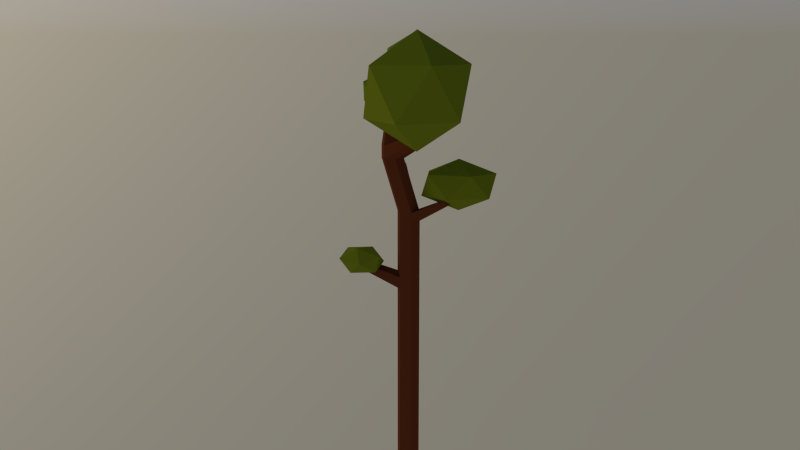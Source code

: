# Source: bush.blend  (saved by Blender 2.75.0; exported with 4.5.12 LTS)
import bpy
from mathutils import Matrix  # noqa: F401  (used for matrix-valued properties, if any)

bpy.ops.wm.read_factory_settings(use_empty=True)
scene = bpy.context.scene
scene.name = 'Scene'

# ---- collections
col_collection_1 = bpy.data.collections.new('Collection 1'); scene.collection.children.link(col_collection_1)
col_collection_1.hide_render = True
col_collection_1.hide_viewport = True
col_collection_2 = bpy.data.collections.new('Collection 2'); scene.collection.children.link(col_collection_2)
col_collection_2.hide_render = True
col_collection_2.hide_viewport = True
col_collection_3 = bpy.data.collections.new('Collection 3'); scene.collection.children.link(col_collection_3)
col_collection_4 = bpy.data.collections.new('Collection 4'); scene.collection.children.link(col_collection_4)
col_collection_4.hide_render = True
col_collection_4.hide_viewport = True

# ---- images (referenced by path relative to the original .blend; pixels are not part of the script)
import os
ASSET_DIR = os.environ.get("B2B_ASSET_DIR", "")  # directory of the original .blend (textures are referenced by path, not embedded)
HERE = os.path.dirname(os.path.abspath(__file__))  # packed textures are extracted next to this script under _unpacked/

def load_image(name, relpath, width, height, colorspace="sRGB"):
    """Load a texture the original file referenced (path relative to the .blend, or extracted next to this script)."""
    p = next((c for c in (os.path.join(HERE, relpath), os.path.join(ASSET_DIR, relpath)) if relpath and os.path.exists(c)), "")
    if p:
        img = bpy.data.images.load(p, check_existing=True)
        img.name = name
    else:  # same state as the original file: an image datablock whose file is absent (Cycles renders it pink)
        img = bpy.data.images.new(name, width, height)
        img.source = "FILE"
        img.filepath = "//" + (relpath or name)
    img.colorspace_settings.name = colorspace
    return img
img_plakat_kopie_jpg = load_image('plakat Kopie.jpg', 'plakat Kopie.jpg', 1024, 1024, 'sRGB')

# ---- materials (node trees are filled in below, after node groups)
mat_material_007 = bpy.data.materials.new('Material.007')
mat_material_007.alpha_threshold = 0.0
mat_material_007.roughness = 0.5
mat_material_001 = bpy.data.materials.new('Material.001')
mat_material_001.alpha_threshold = 0.0
mat_material_001.roughness = 0.5
mat_material_003 = bpy.data.materials.new('Material.003')
mat_material_003.alpha_threshold = 0.0
mat_material_003.roughness = 0.5
mat_treebush_002 = bpy.data.materials.new('treebush.002')
mat_treebush_002.alpha_threshold = 0.0
mat_treebush_002.roughness = 0.5
mat_material_006 = bpy.data.materials.new('Material.006')
mat_material_006.alpha_threshold = 0.0
mat_material_006.roughness = 0.5
mat_treebush_001 = bpy.data.materials.new('treebush.001')
mat_treebush_001.alpha_threshold = 0.0
mat_treebush_001.roughness = 0.5
mat_treebush = bpy.data.materials.new('treebush')
mat_treebush.alpha_threshold = 0.0
mat_treebush.roughness = 0.5
mat_material_000 = bpy.data.materials.new('Material.000')
mat_material_000.alpha_threshold = 0.0
mat_material_000.roughness = 0.5
mat_bush = bpy.data.materials.new('bush')
mat_bush.alpha_threshold = 0.0
mat_bush.roughness = 0.5

# ---- material node trees
mat_material_007.use_nodes = True; mat_material_007.node_tree.nodes.clear()
_N = mat_material_007.node_tree.nodes; _L = mat_material_007.node_tree.links
n0 = _N.new('ShaderNodeOutputMaterial'); n0.name = 'Material Output'; n0.location = (300, 300)
n1 = _N.new('ShaderNodeEmission'); n1.name = 'Emission'; n1.location = (10, 300)
n1.inputs[0].default_value = (0.8, 0.7735, 0.4318, 1.0)
n1.inputs[1].default_value = 1.7
_L.new(n1.outputs[0], n0.inputs[0])
n0.is_active_output = True
mat_material_001.use_nodes = True; mat_material_001.node_tree.nodes.clear()
_N = mat_material_001.node_tree.nodes; _L = mat_material_001.node_tree.links
n0 = _N.new('ShaderNodeOutputMaterial'); n0.name = 'Material Output'; n0.location = (300, 300)
n1 = _N.new('ShaderNodeBsdfDiffuse'); n1.name = 'Diffuse BSDF'; n1.location = (10, 300)
n1.inputs[0].default_value = (0.06712, 0.1679, 0.04376, 1.0)
_L.new(n1.outputs[0], n0.inputs[0])
n0.is_active_output = True
mat_material_003.use_nodes = True; mat_material_003.node_tree.nodes.clear()
_N = mat_material_003.node_tree.nodes; _L = mat_material_003.node_tree.links
n0 = _N.new('ShaderNodeOutputMaterial'); n0.name = 'Material Output'; n0.location = (300, 300)
n1 = _N.new('ShaderNodeBsdfDiffuse'); n1.name = 'Diffuse BSDF'; n1.location = (10, 300)
n1.inputs[0].default_value = (0.1574, 0.04011, 0.01681, 1.0)
_L.new(n1.outputs[0], n0.inputs[0])
n0.is_active_output = True
mat_treebush_002.use_nodes = True; mat_treebush_002.node_tree.nodes.clear()
_N = mat_treebush_002.node_tree.nodes; _L = mat_treebush_002.node_tree.links
n0 = _N.new('ShaderNodeOutputMaterial'); n0.name = 'Material Output'; n0.location = (300, 300)
n1 = _N.new('ShaderNodeBsdfDiffuse'); n1.name = 'Diffuse BSDF'; n1.location = (10, 300)
n1.inputs[0].default_value = (0.4091, 0.6619, 0.06162, 1.0)
_L.new(n1.outputs[0], n0.inputs[0])
n0.is_active_output = True
mat_material_006.use_nodes = True; mat_material_006.node_tree.nodes.clear()
_N = mat_material_006.node_tree.nodes; _L = mat_material_006.node_tree.links
n0 = _N.new('ShaderNodeOutputMaterial'); n0.name = 'Material Output'; n0.location = (300, 300)
n1 = _N.new('ShaderNodeBsdfDiffuse'); n1.name = 'Diffuse BSDF'; n1.location = (10, 300)
n1.inputs[0].default_value = (0.1734, 0.07335, 0.04312, 1.0)
_L.new(n1.outputs[0], n0.inputs[0])
n0.is_active_output = True
mat_treebush_001.use_nodes = True; mat_treebush_001.node_tree.nodes.clear()
_N = mat_treebush_001.node_tree.nodes; _L = mat_treebush_001.node_tree.links
n0 = _N.new('ShaderNodeOutputMaterial'); n0.name = 'Material Output'; n0.location = (300, 300)
n1 = _N.new('ShaderNodeBsdfDiffuse'); n1.name = 'Diffuse BSDF'; n1.location = (10, 300)
n1.inputs[0].default_value = (0.2744, 0.402, 0.01821, 1.0)
_L.new(n1.outputs[0], n0.inputs[0])
n0.is_active_output = True
mat_treebush.use_nodes = True; mat_treebush.node_tree.nodes.clear()
_N = mat_treebush.node_tree.nodes; _L = mat_treebush.node_tree.links
n0 = _N.new('ShaderNodeOutputMaterial'); n0.name = 'Material Output'; n0.location = (300, 300)
n1 = _N.new('ShaderNodeBsdfDiffuse'); n1.name = 'Diffuse BSDF'; n1.location = (10, 300)
n1.inputs[0].default_value = (0.1879, 0.2396, 0.01461, 1.0)
_L.new(n1.outputs[0], n0.inputs[0])
n0.is_active_output = True
mat_material_000.use_nodes = True; mat_material_000.node_tree.nodes.clear()
_N = mat_material_000.node_tree.nodes; _L = mat_material_000.node_tree.links
n0 = _N.new('ShaderNodeOutputMaterial'); n0.name = 'Material Output'; n0.location = (300, 300)
n1 = _N.new('ShaderNodeBsdfDiffuse'); n1.name = 'Diffuse BSDF'; n1.location = (10, 300)
n2 = _N.new('ShaderNodeTexImage'); n2.name = 'Image Texture'; n2.location = (-180, 300)
n2.width = 140
n2.image = img_plakat_kopie_jpg
_L.new(n1.outputs[0], n0.inputs[0])
_L.new(n2.outputs[0], n1.inputs[0])
n0.is_active_output = True
mat_bush.use_nodes = True; mat_bush.node_tree.nodes.clear()
_N = mat_bush.node_tree.nodes; _L = mat_bush.node_tree.links
n0 = _N.new('ShaderNodeOutputMaterial'); n0.name = 'Material Output'; n0.location = (300, 300)
n1 = _N.new('ShaderNodeBsdfDiffuse'); n1.name = 'Diffuse BSDF'; n1.location = (10, 300)
n1.inputs[0].default_value = (0.148, 0.2079, 0.09966, 1.0)
_L.new(n1.outputs[0], n0.inputs[0])
n0.is_active_output = True

# ---- world
world_world = bpy.data.worlds.new('World'); scene.world = world_world
world_world.use_nodes = True; world_world.node_tree.nodes.clear()
_N = world_world.node_tree.nodes; _L = world_world.node_tree.links
n0 = _N.new('ShaderNodeOutputWorld'); n0.name = 'World Output'; n0.location = (300, 300)
n1 = _N.new('ShaderNodeBackground'); n1.name = 'Background'; n1.location = (10, 300)
n2 = _N.new('ShaderNodeTexSky'); n2.name = 'Sky Texture'; n2.location = (-190, 300)
n2.sky_type = 'HOSEK_WILKIE'
n2.sun_direction = (-0.7667, 0.24, 0.5955)
n2.turbidity = 8.3
n2.ground_albedo = 1.0
n2.sun_elevation = 1.571
_L.new(n1.outputs[0], n0.inputs[0])
_L.new(n2.outputs[0], n1.inputs[0])
n0.is_active_output = True
world_world.color = (0.05088, 0.05088, 0.05088)
world_world.use_sun_shadow = False
world_world.sun_shadow_jitter_overblur = 0.0
world_world.cycles.sampling_method = 'MANUAL'
world_world.cycles.sample_map_resolution = 256

# ---- cameras
cam_camera = bpy.data.cameras.new('Camera')
cam_camera.clip_end = 100.0
cam_camera.lens = 35.0
cam_camera.sensor_width = 32.0
cam_camera.sensor_height = 18.0
cam_camera.ortho_scale = 7.314
cam_camera.dof.focus_distance = 0.0

# ---- meshes
me_plane_002 = bpy.data.meshes.new('Plane.002')
me_plane_002.from_pydata([(-1.0, -1.0, 0.0), (1.0, -1.0, 0.0), (-1.0, 1.0, 0.0), (1.0, 1.0, 0.0)], [], [(0, 1, 3, 2)])
me_plane_002.materials.append(mat_material_007)
me_plane_002.use_remesh_preserve_volume = False
me_plane_002.use_remesh_preserve_attributes = False
me_plane_002.use_mirror_vertex_groups = False
me_plane_002.update()
me_plane = bpy.data.meshes.new('Plane')
me_plane.from_pydata([(-1.0, -1.0, 0.0), (1.0, -1.0, 0.0), (-1.0, 1.0, 0.0), (1.0, 1.0, 0.0)], [], [(0, 1, 3, 2)])
me_plane.materials.append(mat_material_001)
me_plane.use_remesh_preserve_volume = False
me_plane.use_remesh_preserve_attributes = False
me_plane.use_mirror_vertex_groups = False
me_plane.update()
me_circle_001 = bpy.data.meshes.new('Circle.001')
me_circle_001.from_pydata([(0.0, 1.0, 0.0), (-0.866, 0.5, 0.0), (-0.866, -0.5, 0.0), (8.742e-08, -1.0, 0.0), (0.866, -0.5, 0.0), (0.866, 0.5, 0.0), (7.249e-09, 0.6352, 0.4193), (-0.5501, 0.3176, 0.4193), (-0.5501, -0.3176, 0.4193), (6.278e-08, -0.6352, 0.4193), (0.5501, -0.3176, 0.4193), (0.5501, 0.3176, 0.4193), (7.249e-09, 0.6352, 3.304), (-0.5501, 0.3176, 3.304), (-0.5501, -0.3176, 3.304), (6.278e-08, -0.6352, 3.304), (0.5501, -0.3176, 3.304), (0.5501, 0.3176, 3.304), (7.249e-09, 0.6352, 5.582), (-0.5501, 0.3176, 5.582), (-0.5501, -0.3176, 5.582), (6.278e-08, -0.6352, 5.582), (0.5501, -0.3176, 5.582), (0.5501, 0.3176, 5.582), (7.249e-09, 0.6352, 6.228), (-0.5501, 0.3176, 6.228), (-0.5501, -0.3176, 6.228), (6.278e-08, -0.6352, 6.228), (0.5501, -0.3176, 6.228), (0.5501, 0.3176, 6.228), (2.255, -0.856, 6.469), (1.903, -1.059, 6.469), (2.255, -0.4499, 6.469), (2.255, -0.856, 6.882), (1.903, -1.059, 6.882), (2.255, -0.4499, 6.882), (-0.5501, 0.3176, 9.374), (7.249e-09, 0.6352, 9.374), (-0.5501, -0.3176, 9.374), (6.278e-08, -0.6352, 9.374), (0.5501, -0.3176, 9.374), (0.5501, 0.3176, 9.374), (-0.5501, 0.3176, 9.883), (-4.696e-07, 0.6352, 9.883), (-0.5501, -0.3176, 9.883), (-4.141e-07, -0.6352, 9.883), (0.5501, -0.3176, 9.883), (0.5501, 0.3176, 9.883), (-0.5501, 0.3176, 9.374), (7.249e-09, 0.6352, 9.374), (-0.5501, -0.3176, 9.374), (-0.5501, 0.3176, 9.883), (-4.696e-07, 0.6352, 9.883), (-0.5501, -0.3176, 9.883), (-0.5501, 0.3176, 9.374), (-0.5501, 0.3176, 9.883), (-0.5501, 0.3176, 9.374), (7.249e-09, 0.6352, 9.374), (-0.5501, -0.3176, 9.374), (-0.5501, 0.3176, 9.883), (-4.696e-07, 0.6352, 9.883), (-0.5501, -0.3176, 9.883), (-2.038, 1.176, 10.37), (-1.726, 1.356, 10.37), (-2.038, 0.8166, 10.37), (-2.038, 1.176, 10.66), (-1.726, 1.356, 10.66), (-2.038, 0.8166, 10.66), (0.3255, 0.3176, 12.83), (0.8756, 0.6352, 12.83), (0.3255, -0.3176, 12.83), (0.8756, -0.6352, 12.83), (1.426, -0.3176, 12.83), (1.426, 0.3176, 12.83), (0.3255, 0.3176, 13.53), (0.8756, 0.6352, 13.53), (0.3255, -0.3176, 13.53), (0.8756, -0.6352, 13.53), (1.426, -0.3176, 13.53), (1.426, 0.3176, 13.53), (0.3255, 0.3176, 13.53), (0.8756, 0.6352, 13.53), (0.3255, -0.3176, 13.53), (0.8756, -0.6352, 13.53), (1.426, -0.3176, 13.53), (1.426, 0.3176, 13.53), (-0.7764, 2.345, 14.02), (-0.4301, 2.545, 14.02), (-0.0838, 2.345, 14.02), (-0.7764, 2.345, 14.47), (-0.4301, 2.545, 14.47), (-0.0838, 2.345, 14.47), (0.0141, -1.244, 16.12), (0.3855, -1.03, 16.12), (0.0141, -1.673, 16.12), (0.3855, -1.888, 16.12), (0.757, -1.673, 16.12), (0.757, -1.244, 16.12)], [], [(1, 0, 5, 4, 3, 2), (10, 11, 17, 16), (3, 4, 10, 9), (1, 2, 8, 7), (4, 5, 11, 10), (2, 3, 9, 8), (0, 1, 7, 6), (5, 0, 6, 11), (17, 12, 18, 23), (8, 9, 15, 14), (6, 7, 13, 12), (11, 6, 12, 17), (9, 10, 16, 15), (7, 8, 14, 13), (28, 27, 34, 33), (15, 16, 22, 21), (13, 14, 20, 19), (16, 17, 23, 22), (14, 15, 21, 20), (12, 13, 19, 18), (29, 24, 37, 41), (20, 21, 27, 26), (18, 19, 25, 24), (23, 18, 24, 29), (22, 23, 32, 30), (19, 20, 26, 25), (30, 32, 35, 33), (31, 30, 33, 34), (27, 21, 31, 34), (23, 29, 35, 32), (29, 28, 33, 35), (21, 22, 30, 31), (39, 40, 46, 45), (27, 28, 40, 39), (25, 26, 38, 36), (28, 29, 41, 40), (26, 27, 39, 38), (24, 25, 36, 37), (44, 45, 71, 70), (36, 38, 64, 62), (40, 41, 47, 46), (38, 39, 45, 44), (43, 37, 63, 66), (41, 37, 43, 47), (43, 37, 49, 52), (38, 36, 48, 50), (43, 42, 51, 52), (42, 44, 53, 51), (36, 37, 49, 48), (38, 44, 53, 50), (50, 48, 56, 58), (42, 36, 54, 55), (50, 53, 61, 58), (52, 51, 59, 60), (48, 49, 57, 56), (52, 49, 57, 60), (51, 53, 61, 59), (62, 64, 67, 65), (63, 62, 65, 66), (42, 43, 66, 65), (44, 42, 65, 67), (37, 36, 62, 63), (38, 44, 67, 64), (68, 74, 89, 86), (43, 42, 68, 69), (47, 43, 69, 73), (45, 46, 72, 71), (42, 44, 70, 68), (46, 47, 73, 72), (78, 79, 85, 84), (71, 72, 78, 77), (68, 70, 76, 74), (72, 73, 79, 78), (70, 71, 77, 76), (73, 69, 87, 88), (83, 84, 96, 95), (76, 77, 83, 82), (75, 74, 80, 81), (79, 75, 81, 85), (77, 78, 84, 83), (74, 76, 82, 80), (88, 87, 90, 91), (87, 86, 89, 90), (74, 75, 90, 89), (79, 73, 88, 91), (75, 79, 91, 90), (69, 68, 86, 87), (92, 94, 95, 96, 97, 93), (80, 82, 94, 92), (84, 85, 97, 96), (82, 83, 95, 94), (81, 80, 92, 93), (85, 81, 93, 97)])
me_circle_001.materials.append(mat_material_003)
me_circle_001.use_remesh_preserve_volume = False
me_circle_001.use_remesh_preserve_attributes = False
me_circle_001.use_mirror_vertex_groups = False
me_circle_001.update()
me_icosphere_007 = bpy.data.meshes.new('Icosphere.007')
me_icosphere_007.from_pydata([(0.0, 0.0, -1.0), (0.7236, -0.5257, -0.4472), (-0.2764, -0.8506, -0.4472), (-0.8944, 0.0, -0.4472), (-0.2764, 0.8506, -0.4472), (0.7236, 0.5257, -0.4472), (0.2764, -0.8506, 0.4472), (-0.7236, -0.5257, 0.4472), (-0.7236, 0.5257, 0.4472), (0.2764, 0.8506, 0.4472), (0.8944, 0.0, 0.4472), (0.0, 0.0, 1.0)], [], [(0, 1, 2), (1, 0, 5), (0, 2, 3), (0, 3, 4), (0, 4, 5), (1, 5, 10), (2, 1, 6), (3, 2, 7), (4, 3, 8), (5, 4, 9), (1, 10, 6), (2, 6, 7), (3, 7, 8), (4, 8, 9), (5, 9, 10), (6, 10, 11), (7, 6, 11), (8, 7, 11), (9, 8, 11), (10, 9, 11)])
me_icosphere_007.materials.append(mat_treebush_002)
me_icosphere_007.use_remesh_preserve_volume = False
me_icosphere_007.use_remesh_preserve_attributes = False
me_icosphere_007.use_mirror_vertex_groups = False
me_icosphere_007.update()
me_icosphere_002 = bpy.data.meshes.new('Icosphere.002')
me_icosphere_002.from_pydata([(0.0, 0.0, -1.0), (0.7236, -0.5257, -0.4472), (-0.2764, -0.8506, -0.4472), (-0.8944, 0.0, -0.4472), (-0.2764, 0.8506, -0.4472), (0.7236, 0.5257, -0.4472), (0.2764, -0.8506, 0.4472), (-0.7236, -0.5257, 0.4472), (-0.7236, 0.5257, 0.4472), (0.2764, 0.8506, 0.4472), (0.8944, 0.0, 0.4472), (0.0, 0.0, 1.0)], [], [(0, 1, 2), (1, 0, 5), (0, 2, 3), (0, 3, 4), (0, 4, 5), (1, 5, 10), (2, 1, 6), (3, 2, 7), (4, 3, 8), (5, 4, 9), (1, 10, 6), (2, 6, 7), (3, 7, 8), (4, 8, 9), (5, 9, 10), (6, 10, 11), (7, 6, 11), (8, 7, 11), (9, 8, 11), (10, 9, 11)])
me_icosphere_002.materials.append(mat_treebush_002)
me_icosphere_002.use_remesh_preserve_volume = False
me_icosphere_002.use_remesh_preserve_attributes = False
me_icosphere_002.use_mirror_vertex_groups = False
me_icosphere_002.update()
me_icosphere_006 = bpy.data.meshes.new('Icosphere.006')
me_icosphere_006.from_pydata([(0.0, 0.0, -1.0), (0.7236, -0.5257, -0.4472), (-0.2764, -0.8506, -0.4472), (-0.8944, 0.0, -0.4472), (-0.2764, 0.8506, -0.4472), (0.7236, 0.5257, -0.4472), (0.2764, -0.8506, 0.4472), (-0.7236, -0.5257, 0.4472), (-0.7236, 0.5257, 0.4472), (0.2764, 0.8506, 0.4472), (0.8944, 0.0, 0.4472), (0.0, 0.0, 1.0)], [], [(0, 1, 2), (1, 0, 5), (0, 2, 3), (0, 3, 4), (0, 4, 5), (1, 5, 10), (2, 1, 6), (3, 2, 7), (4, 3, 8), (5, 4, 9), (1, 10, 6), (2, 6, 7), (3, 7, 8), (4, 8, 9), (5, 9, 10), (6, 10, 11), (7, 6, 11), (8, 7, 11), (9, 8, 11), (10, 9, 11)])
me_icosphere_006.materials.append(mat_treebush_002)
me_icosphere_006.use_remesh_preserve_volume = False
me_icosphere_006.use_remesh_preserve_attributes = False
me_icosphere_006.use_mirror_vertex_groups = False
me_icosphere_006.update()
me_icosphere_004 = bpy.data.meshes.new('Icosphere.004')
me_icosphere_004.from_pydata([(0.0, 0.0, -1.0), (0.7236, -0.5257, -0.4472), (-0.2764, -0.8506, -0.4472), (-0.8944, 0.0, -0.4472), (-0.2764, 0.8506, -0.4472), (0.7236, 0.5257, -0.4472), (0.2764, -0.8506, 0.4472), (-0.7236, -0.5257, 0.4472), (-0.7236, 0.5257, 0.4472), (0.2764, 0.8506, 0.4472), (0.8944, 0.0, 0.4472), (0.0, 0.0, 1.0)], [], [(0, 1, 2), (1, 0, 5), (0, 2, 3), (0, 3, 4), (0, 4, 5), (1, 5, 10), (2, 1, 6), (3, 2, 7), (4, 3, 8), (5, 4, 9), (1, 10, 6), (2, 6, 7), (3, 7, 8), (4, 8, 9), (5, 9, 10), (6, 10, 11), (7, 6, 11), (8, 7, 11), (9, 8, 11), (10, 9, 11)])
me_icosphere_004.materials.append(mat_treebush_002)
me_icosphere_004.use_remesh_preserve_volume = False
me_icosphere_004.use_remesh_preserve_attributes = False
me_icosphere_004.use_mirror_vertex_groups = False
me_icosphere_004.update()
me_icosphere_003 = bpy.data.meshes.new('Icosphere.003')
me_icosphere_003.from_pydata([(0.0, 0.0, -1.0), (0.7236, -0.5257, -0.4472), (-0.2764, -0.8506, -0.4472), (-0.8944, 0.0, -0.4472), (-0.2764, 0.8506, -0.4472), (0.7236, 0.5257, -0.4472), (0.2764, -0.8506, 0.4472), (-0.7236, -0.5257, 0.4472), (-0.7236, 0.5257, 0.4472), (0.2764, 0.8506, 0.4472), (0.8944, 0.0, 0.4472), (0.0, 0.0, 1.0)], [], [(0, 1, 2), (1, 0, 5), (0, 2, 3), (0, 3, 4), (0, 4, 5), (1, 5, 10), (2, 1, 6), (3, 2, 7), (4, 3, 8), (5, 4, 9), (1, 10, 6), (2, 6, 7), (3, 7, 8), (4, 8, 9), (5, 9, 10), (6, 10, 11), (7, 6, 11), (8, 7, 11), (9, 8, 11), (10, 9, 11)])
me_icosphere_003.materials.append(mat_treebush_002)
me_icosphere_003.use_remesh_preserve_volume = False
me_icosphere_003.use_remesh_preserve_attributes = False
me_icosphere_003.use_mirror_vertex_groups = False
me_icosphere_003.update()
me_circle_000 = bpy.data.meshes.new('Circle.000')
me_circle_000.from_pydata([(-2.729e-08, 1.763, -0.0191), (-1.527, 0.8816, -0.0191), (-1.527, -0.8816, -0.0191), (1.268e-07, -1.763, -0.0191), (1.527, -0.8816, -0.0191), (1.527, 0.8816, -0.0191), (-1.451e-08, 1.12, 0.5679), (-0.9698, 0.5599, 0.5679), (-0.9698, -0.5599, 0.5679), (8.339e-08, -1.12, 0.5679), (0.9698, -0.5599, 0.5679), (0.9698, 0.5599, 0.5679), (-1.451e-08, 1.12, 4.607), (-0.9698, 0.5599, 4.607), (-0.9698, -0.5599, 4.607), (8.339e-08, -1.12, 4.607), (0.9698, -0.5599, 4.607), (0.9698, 0.5599, 4.607), (-0.7729, 2.113, 10.04), (-1.743, 1.554, 10.04), (-1.743, 0.4337, 10.04), (-0.7729, -0.1263, 10.04), (0.1969, 0.4337, 10.04), (0.1969, 1.554, 10.04), (-1.451e-08, 1.12, 15.27), (-0.9698, 0.5599, 15.27), (-0.9698, -0.5599, 15.27), (8.339e-08, -1.12, 15.27), (0.9698, -0.5599, 15.27), (0.9698, 0.5599, 15.27), (-0.05962, -0.9197, 20.54), (-0.9698, -2.005, 20.54), (8.339e-08, -2.565, 20.54), (0.4807, -2.005, 20.54), (-1.451e-08, 3.407, 20.62), (-0.1449, 2.847, 20.62), (0.9698, 2.012, 20.62), (0.9698, 2.847, 20.62)], [], [(1, 0, 5, 4, 3, 2), (10, 11, 17, 16), (3, 4, 10, 9), (1, 2, 8, 7), (4, 5, 11, 10), (2, 3, 9, 8), (0, 1, 7, 6), (5, 0, 6, 11), (17, 12, 18, 23), (8, 9, 15, 14), (6, 7, 13, 12), (11, 6, 12, 17), (9, 10, 16, 15), (7, 8, 14, 13), (15, 16, 22, 21), (13, 14, 20, 19), (16, 17, 23, 22), (14, 15, 21, 20), (12, 13, 19, 18), (20, 21, 27, 26), (18, 19, 25, 24), (23, 18, 24, 29), (19, 20, 26, 25), (25, 26, 27, 28, 29, 24), (21, 22, 28, 27), (22, 23, 29, 28), (27, 26, 31, 32), (32, 31, 30, 33), (28, 27, 32, 33), (26, 25, 30, 31), (25, 28, 33, 30), (29, 28, 36, 37), (36, 35, 34, 37), (25, 24, 34, 35), (24, 29, 37, 34), (28, 25, 35, 36)])
me_circle_000.materials.append(mat_material_006)
me_circle_000.use_remesh_preserve_volume = False
me_circle_000.use_remesh_preserve_attributes = False
me_circle_000.use_mirror_vertex_groups = False
me_circle_000.update()
me_icosphere_001 = bpy.data.meshes.new('Icosphere.001')
me_icosphere_001.from_pydata([(9.537e-07, 0.0, -1.0), (0.7236, -0.5257, -0.4472), (-0.2764, -0.8506, -0.4472), (-0.8944, -1.192e-07, -0.4472), (0.7236, 0.5257, -0.4472), (0.2764, -0.8506, 0.4472), (-0.1771, 0.545, -0.6458), (-0.4958, 0.5487, -0.4472), (-0.7236, -0.5257, 0.4472), (0.76, 0.4137, -0.2566), (0.7629, 0.4017, -0.2415), (0.7636, 0.4025, -0.2375), (0.8944, 0.0, 0.4472), (0.2074, 0.4348, -0.6351), (0.6813, 0.5395, -0.4472), (-0.7236, 0.5257, 0.4472), (-0.7033, 0.5405, 0.4066), (-0.7129, 0.4057, 0.03229), (0.7113, 0.5347, -0.4226), (0.5701, 0.4463, 0.4472), (0.7297, 0.3224, 0.1528), (9.537e-07, 2.384e-07, 1.0), (-0.6626, 0.5456, 0.4472), (0.236, 0.411, 0.6696), (0.1453, 0.4473, 0.7093), (0.2413, 2.426, -1.275), (-0.1707, 0.825, -1.312), (-1.241, 1.941, -0.7271), (-0.3841, 3.082, 0.1071), (1.348, 1.277, -0.8401), (-1.051, 0.4924, 0.04705), (1.216, 2.672, 0.03726), (-1.183, 1.888, 0.9244), (0.3358, 2.339, 1.397), (1.406, 1.224, 0.8114), (-0.07623, 0.7387, 1.36)], [], [(0, 1, 2), (0, 2, 3), (1, 0, 4), (2, 1, 5), (6, 0, 3, 7), (3, 2, 8), (1, 4, 9, 10, 11, 12), (0, 6, 13, 14, 4), (2, 5, 8), (1, 12, 5), (7, 3, 15, 16, 17), (3, 8, 15), (4, 18, 9), (19, 12, 11, 20), (18, 4, 14), (8, 5, 21), (5, 12, 21), (16, 15, 22), (15, 8, 21), (12, 19, 23, 24, 21), (22, 15, 21, 24), (25, 26, 27), (25, 27, 28), (26, 25, 29), (27, 26, 30), (25, 28, 31), (28, 27, 32), (26, 29, 10, 9, 18, 14, 13), (25, 31, 29), (27, 30, 32), (26, 13, 6, 7, 17, 30), (31, 28, 33), (28, 32, 33), (29, 34, 20, 11, 10), (29, 31, 34), (32, 30, 35), (30, 17, 16, 22, 24, 23, 35), (31, 33, 34), (33, 32, 35), (20, 34, 35, 23, 19), (34, 33, 35)])
me_icosphere_001.materials.append(mat_treebush_001)
me_icosphere_001.use_remesh_preserve_volume = False
me_icosphere_001.use_remesh_preserve_attributes = False
me_icosphere_001.use_mirror_vertex_groups = False
me_icosphere_001.update()
me_circle_002 = bpy.data.meshes.new('Circle.002')
me_circle_002.from_pydata([(0.0, 1.0, -11.39), (-0.866, 0.5, -11.39), (-0.866, -0.5, -11.39), (8.742e-08, -1.0, -11.39), (0.866, -0.5, -11.39), (0.866, 0.5, -11.39), (7.249e-09, 0.6352, -10.97), (-0.5501, 0.3176, -10.97), (-0.5501, -0.3176, -10.97), (6.278e-08, -0.6352, -10.97), (0.5501, -0.3176, -10.97), (0.5501, 0.3176, -10.97), (7.249e-09, 0.6352, 3.304), (-0.5501, 0.3176, 3.304), (-0.5501, -0.3176, 3.304), (6.278e-08, -0.6352, 3.304), (0.5501, -0.3176, 3.304), (0.5501, 0.3176, 3.304), (7.249e-09, 0.6352, 5.582), (-0.5501, 0.3176, 5.582), (-0.5501, -0.3176, 5.582), (6.278e-08, -0.6352, 5.582), (0.5501, -0.3176, 5.582), (0.5501, 0.3176, 5.582), (7.249e-09, 0.6352, 6.228), (-0.5501, 0.3176, 6.228), (-0.5501, -0.3176, 6.228), (6.278e-08, -0.6352, 6.228), (0.5501, -0.3176, 6.228), (0.5501, 0.3176, 6.228), (2.255, -0.856, 6.469), (1.903, -1.059, 6.469), (2.255, -0.4499, 6.469), (2.255, -0.856, 6.882), (1.903, -1.059, 6.882), (2.255, -0.4499, 6.882), (-0.5501, 0.3176, 9.374), (7.249e-09, 0.6352, 9.374), (-0.5501, -0.3176, 9.374), (6.278e-08, -0.6352, 9.374), (0.5501, -0.3176, 9.374), (0.5501, 0.3176, 9.374), (-0.5501, 0.3176, 9.883), (-4.696e-07, 0.6352, 9.883), (-0.5501, -0.3176, 9.883), (-4.141e-07, -0.6352, 9.883), (0.5501, -0.3176, 9.883), (0.5501, 0.3176, 9.883), (-0.5501, 0.3176, 9.374), (7.249e-09, 0.6352, 9.374), (-0.5501, -0.3176, 9.374), (-0.5501, 0.3176, 9.883), (-4.696e-07, 0.6352, 9.883), (-0.5501, -0.3176, 9.883), (-0.5501, 0.3176, 9.374), (-0.5501, 0.3176, 9.883), (-0.5501, 0.3176, 9.374), (7.249e-09, 0.6352, 9.374), (-0.5501, -0.3176, 9.374), (-0.5501, 0.3176, 9.883), (-4.696e-07, 0.6352, 9.883), (-0.5501, -0.3176, 9.883), (-2.038, 1.176, 10.37), (-1.726, 1.356, 10.37), (-2.038, 0.8166, 10.37), (-2.038, 1.176, 10.66), (-1.726, 1.356, 10.66), (-2.038, 0.8166, 10.66), (0.3255, 0.3176, 12.83), (0.8756, 0.6352, 12.83), (0.3255, -0.3176, 12.83), (0.8756, -0.6352, 12.83), (1.426, -0.3176, 12.83), (1.426, 0.3176, 12.83), (0.3255, 0.3176, 13.53), (0.8756, 0.6352, 13.53), (0.3255, -0.3176, 13.53), (0.8756, -0.6352, 13.53), (1.426, -0.3176, 13.53), (1.426, 0.3176, 13.53), (0.3255, 0.3176, 13.53), (0.8756, 0.6352, 13.53), (0.3255, -0.3176, 13.53), (0.8756, -0.6352, 13.53), (1.426, -0.3176, 13.53), (1.426, 0.3176, 13.53), (-0.7764, 2.345, 14.02), (-0.4301, 2.545, 14.02), (-0.0838, 2.345, 14.02), (-0.7764, 2.345, 14.47), (-0.4301, 2.545, 14.47), (-0.0838, 2.345, 14.47), (0.0141, -1.244, 16.12), (0.3855, -1.03, 16.12), (0.0141, -1.673, 16.12), (0.3855, -1.888, 16.12), (0.757, -1.673, 16.12), (0.757, -1.244, 16.12)], [], [(1, 0, 5, 4, 3, 2), (10, 11, 17, 16), (3, 4, 10, 9), (1, 2, 8, 7), (4, 5, 11, 10), (2, 3, 9, 8), (0, 1, 7, 6), (5, 0, 6, 11), (17, 12, 18, 23), (8, 9, 15, 14), (6, 7, 13, 12), (11, 6, 12, 17), (9, 10, 16, 15), (7, 8, 14, 13), (28, 27, 34, 33), (15, 16, 22, 21), (13, 14, 20, 19), (16, 17, 23, 22), (14, 15, 21, 20), (12, 13, 19, 18), (29, 24, 37, 41), (20, 21, 27, 26), (18, 19, 25, 24), (23, 18, 24, 29), (22, 23, 32, 30), (19, 20, 26, 25), (30, 32, 35, 33), (31, 30, 33, 34), (27, 21, 31, 34), (23, 29, 35, 32), (29, 28, 33, 35), (21, 22, 30, 31), (39, 40, 46, 45), (27, 28, 40, 39), (25, 26, 38, 36), (28, 29, 41, 40), (26, 27, 39, 38), (24, 25, 36, 37), (44, 45, 71, 70), (36, 38, 64, 62), (40, 41, 47, 46), (38, 39, 45, 44), (43, 37, 63, 66), (41, 37, 43, 47), (43, 37, 49, 52), (38, 36, 48, 50), (43, 42, 51, 52), (42, 44, 53, 51), (36, 37, 49, 48), (38, 44, 53, 50), (50, 48, 56, 58), (42, 36, 54, 55), (50, 53, 61, 58), (52, 51, 59, 60), (48, 49, 57, 56), (52, 49, 57, 60), (51, 53, 61, 59), (62, 64, 67, 65), (63, 62, 65, 66), (42, 43, 66, 65), (44, 42, 65, 67), (37, 36, 62, 63), (38, 44, 67, 64), (68, 74, 89, 86), (43, 42, 68, 69), (47, 43, 69, 73), (45, 46, 72, 71), (42, 44, 70, 68), (46, 47, 73, 72), (78, 79, 85, 84), (71, 72, 78, 77), (68, 70, 76, 74), (72, 73, 79, 78), (70, 71, 77, 76), (73, 69, 87, 88), (83, 84, 96, 95), (76, 77, 83, 82), (75, 74, 80, 81), (79, 75, 81, 85), (77, 78, 84, 83), (74, 76, 82, 80), (88, 87, 90, 91), (87, 86, 89, 90), (74, 75, 90, 89), (79, 73, 88, 91), (75, 79, 91, 90), (69, 68, 86, 87), (92, 94, 95, 96, 97, 93), (80, 82, 94, 92), (84, 85, 97, 96), (82, 83, 95, 94), (81, 80, 92, 93), (85, 81, 93, 97)])
me_circle_002.materials.append(mat_material_003)
me_circle_002.use_remesh_preserve_volume = False
me_circle_002.use_remesh_preserve_attributes = False
me_circle_002.use_mirror_vertex_groups = False
me_circle_002.update()
me_icosphere_012 = bpy.data.meshes.new('Icosphere.012')
me_icosphere_012.from_pydata([(0.0, 0.0, -1.0), (0.7236, -0.5257, -0.4472), (-0.2764, -0.8506, -0.4472), (-0.8944, 0.0, -0.4472), (-0.2764, 0.8506, -0.4472), (0.7236, 0.5257, -0.4472), (0.2764, -0.8506, 0.4472), (-0.7236, -0.5257, 0.4472), (-0.7236, 0.5257, 0.4472), (0.2764, 0.8506, 0.4472), (0.8944, 0.0, 0.4472), (0.0, 0.0, 1.0)], [], [(0, 1, 2), (1, 0, 5), (0, 2, 3), (0, 3, 4), (0, 4, 5), (1, 5, 10), (2, 1, 6), (3, 2, 7), (4, 3, 8), (5, 4, 9), (1, 10, 6), (2, 6, 7), (3, 7, 8), (4, 8, 9), (5, 9, 10), (6, 10, 11), (7, 6, 11), (8, 7, 11), (9, 8, 11), (10, 9, 11)])
me_icosphere_012.materials.append(mat_treebush)
me_icosphere_012.use_remesh_preserve_volume = False
me_icosphere_012.use_remesh_preserve_attributes = False
me_icosphere_012.use_mirror_vertex_groups = False
me_icosphere_012.update()
me_icosphere_011 = bpy.data.meshes.new('Icosphere.011')
me_icosphere_011.from_pydata([(0.0, 0.0, -1.0), (0.7236, -0.5257, -0.4472), (-0.2764, -0.8506, -0.4472), (-0.8944, 0.0, -0.4472), (-0.2764, 0.8506, -0.4472), (0.7236, 0.5257, -0.4472), (0.2764, -0.8506, 0.4472), (-0.7236, -0.5257, 0.4472), (-0.7236, 0.5257, 0.4472), (0.2764, 0.8506, 0.4472), (0.8944, 0.0, 0.4472), (0.0, 0.0, 1.0)], [], [(0, 1, 2), (1, 0, 5), (0, 2, 3), (0, 3, 4), (0, 4, 5), (1, 5, 10), (2, 1, 6), (3, 2, 7), (4, 3, 8), (5, 4, 9), (1, 10, 6), (2, 6, 7), (3, 7, 8), (4, 8, 9), (5, 9, 10), (6, 10, 11), (7, 6, 11), (8, 7, 11), (9, 8, 11), (10, 9, 11)])
me_icosphere_011.materials.append(mat_treebush)
me_icosphere_011.use_remesh_preserve_volume = False
me_icosphere_011.use_remesh_preserve_attributes = False
me_icosphere_011.use_mirror_vertex_groups = False
me_icosphere_011.update()
me_icosphere_010 = bpy.data.meshes.new('Icosphere.010')
me_icosphere_010.from_pydata([(0.0, 0.0, -1.0), (0.7236, -0.5257, -0.4472), (-0.2764, -0.8506, -0.4472), (-0.8944, 0.0, -0.4472), (-0.2764, 0.8506, -0.4472), (0.7236, 0.5257, -0.4472), (0.2764, -0.8506, 0.4472), (-0.7236, -0.5257, 0.4472), (-0.7236, 0.5257, 0.4472), (0.2764, 0.8506, 0.4472), (0.8944, 0.0, 0.4472), (0.0, 0.0, 1.0)], [], [(0, 1, 2), (1, 0, 5), (0, 2, 3), (0, 3, 4), (0, 4, 5), (1, 5, 10), (2, 1, 6), (3, 2, 7), (4, 3, 8), (5, 4, 9), (1, 10, 6), (2, 6, 7), (3, 7, 8), (4, 8, 9), (5, 9, 10), (6, 10, 11), (7, 6, 11), (8, 7, 11), (9, 8, 11), (10, 9, 11)])
me_icosphere_010.materials.append(mat_treebush)
me_icosphere_010.use_remesh_preserve_volume = False
me_icosphere_010.use_remesh_preserve_attributes = False
me_icosphere_010.use_mirror_vertex_groups = False
me_icosphere_010.update()
me_icosphere_009 = bpy.data.meshes.new('Icosphere.009')
me_icosphere_009.from_pydata([(0.0, 0.0, -1.0), (0.7236, -0.5257, -0.4472), (-0.2764, -0.8506, -0.4472), (-0.8944, 0.0, -0.4472), (-0.2764, 0.8506, -0.4472), (0.7236, 0.5257, -0.4472), (0.2764, -0.8506, 0.4472), (-0.7236, -0.5257, 0.4472), (-0.7236, 0.5257, 0.4472), (0.2764, 0.8506, 0.4472), (0.8944, 0.0, 0.4472), (0.0, 0.0, 1.0)], [], [(0, 1, 2), (1, 0, 5), (0, 2, 3), (0, 3, 4), (0, 4, 5), (1, 5, 10), (2, 1, 6), (3, 2, 7), (4, 3, 8), (5, 4, 9), (1, 10, 6), (2, 6, 7), (3, 7, 8), (4, 8, 9), (5, 9, 10), (6, 10, 11), (7, 6, 11), (8, 7, 11), (9, 8, 11), (10, 9, 11)])
me_icosphere_009.materials.append(mat_treebush)
me_icosphere_009.use_remesh_preserve_volume = False
me_icosphere_009.use_remesh_preserve_attributes = False
me_icosphere_009.use_mirror_vertex_groups = False
me_icosphere_009.update()
me_icosphere_008 = bpy.data.meshes.new('Icosphere.008')
me_icosphere_008.from_pydata([(0.0, 0.0, -1.0), (0.7236, -0.5257, -0.4472), (-0.2764, -0.8506, -0.4472), (-0.8944, 0.0, -0.4472), (-0.2764, 0.8506, -0.4472), (0.7236, 0.5257, -0.4472), (0.2764, -0.8506, 0.4472), (-0.7236, -0.5257, 0.4472), (-0.7236, 0.5257, 0.4472), (0.2764, 0.8506, 0.4472), (0.8944, 0.0, 0.4472), (0.0, 0.0, 1.0)], [], [(0, 1, 2), (1, 0, 5), (0, 2, 3), (0, 3, 4), (0, 4, 5), (1, 5, 10), (2, 1, 6), (3, 2, 7), (4, 3, 8), (5, 4, 9), (1, 10, 6), (2, 6, 7), (3, 7, 8), (4, 8, 9), (5, 9, 10), (6, 10, 11), (7, 6, 11), (8, 7, 11), (9, 8, 11), (10, 9, 11)])
me_icosphere_008.materials.append(mat_treebush)
me_icosphere_008.use_remesh_preserve_volume = False
me_icosphere_008.use_remesh_preserve_attributes = False
me_icosphere_008.use_mirror_vertex_groups = False
me_icosphere_008.update()
me_plane_001 = bpy.data.meshes.new('Plane.001')
me_plane_001.from_pydata([(0.6107, -0.4258, -0.169), (0.7679, 0.7589, -0.2217), (-1.389, -0.1344, -0.5528), (-1.23, 1.025, -0.3246), (-0.3905, -0.267, -0.3617), (0.6846, 0.2252, -0.02554), (-0.2308, 0.8891, -0.3163), (-1.307, 0.4184, -0.2921), (-0.3116, 0.3242, -0.1184)], [], [(8, 6, 3, 7), (4, 8, 7, 2), (0, 5, 8, 4), (5, 1, 6, 8)])
_uv = me_plane_001.uv_layers.new(name='UVMap')
_uv.uv.foreach_set('vector', [0.5, 0.5, 0.9999, 0.5, 0.9999, 0.9999, 0.5, 0.9999, 0.0001, 0.5, 0.5, 0.5, 0.5, 0.9999, 9.998e-05, 0.9999, 0.0001, 9.998e-05, 0.5, 9.998e-05, 0.5, 0.5, 0.0001, 0.5, 0.5, 9.998e-05, 0.9999, 9.998e-05, 0.9999, 0.5, 0.5, 0.5])
me_plane_001.materials.append(mat_material_000)
me_plane_001.use_remesh_preserve_volume = False
me_plane_001.use_remesh_preserve_attributes = False
me_plane_001.use_mirror_vertex_groups = False
me_plane_001.update()
me_icosphere_014 = bpy.data.meshes.new('Icosphere.014')
me_icosphere_014.from_pydata([(0.0, 0.0, -1.09), (0.7887, -0.573, -0.4875), (-0.3013, -0.9272, -0.4875), (-0.9749, 0.0, -0.4875), (-0.3013, 0.9272, -0.4875), (0.7887, 0.573, -0.4875), (0.3013, -0.9272, 0.4875), (-0.7887, -0.573, 0.4875), (-0.7887, 0.573, 0.4875), (0.3013, 0.9272, 0.4875), (0.9749, 0.0, 0.4875), (0.0, 0.0, 1.09)], [], [(0, 1, 2), (1, 0, 5), (0, 2, 3), (0, 3, 4), (0, 4, 5), (1, 5, 10), (2, 1, 6), (3, 2, 7), (4, 3, 8), (5, 4, 9), (1, 10, 6), (2, 6, 7), (3, 7, 8), (4, 8, 9), (5, 9, 10), (6, 10, 11), (7, 6, 11), (8, 7, 11), (9, 8, 11), (10, 9, 11)])
me_icosphere_014.materials.append(mat_bush)
me_icosphere_014.use_remesh_preserve_volume = False
me_icosphere_014.use_remesh_preserve_attributes = False
me_icosphere_014.use_mirror_vertex_groups = False
me_icosphere_014.update()
me_icosphere_013 = bpy.data.meshes.new('Icosphere.013')
me_icosphere_013.from_pydata([(0.0, 0.0, -1.09), (0.7887, -0.573, -0.4875), (-0.3013, -0.9272, -0.4875), (-0.9749, 0.0, -0.4875), (-0.3013, 0.9272, -0.4875), (0.7887, 0.573, -0.4875), (0.3013, -0.9272, 0.4875), (-0.7887, -0.573, 0.4875), (-0.7887, 0.573, 0.4875), (0.3013, 0.9272, 0.4875), (0.9749, 0.0, 0.4875), (0.0, 0.0, 1.09)], [], [(0, 1, 2), (1, 0, 5), (0, 2, 3), (0, 3, 4), (0, 4, 5), (1, 5, 10), (2, 1, 6), (3, 2, 7), (4, 3, 8), (5, 4, 9), (1, 10, 6), (2, 6, 7), (3, 7, 8), (4, 8, 9), (5, 9, 10), (6, 10, 11), (7, 6, 11), (8, 7, 11), (9, 8, 11), (10, 9, 11)])
me_icosphere_013.materials.append(mat_bush)
me_icosphere_013.use_remesh_preserve_volume = False
me_icosphere_013.use_remesh_preserve_attributes = False
me_icosphere_013.use_mirror_vertex_groups = False
me_icosphere_013.update()
me_icosphere_005 = bpy.data.meshes.new('Icosphere.005')
me_icosphere_005.from_pydata([(0.0, 0.0, -1.09), (0.7887, -0.573, -0.4875), (-0.3013, -0.9272, -0.4875), (-0.9749, 0.0, -0.4875), (-0.3013, 0.9272, -0.4875), (0.7887, 0.573, -0.4875), (0.3013, -0.9272, 0.4875), (-0.7887, -0.573, 0.4875), (-0.7887, 0.573, 0.4875), (0.3013, 0.9272, 0.4875), (0.9749, 0.0, 0.4875), (0.0, 0.0, 1.09)], [], [(0, 1, 2), (1, 0, 5), (0, 2, 3), (0, 3, 4), (0, 4, 5), (1, 5, 10), (2, 1, 6), (3, 2, 7), (4, 3, 8), (5, 4, 9), (1, 10, 6), (2, 6, 7), (3, 7, 8), (4, 8, 9), (5, 9, 10), (6, 10, 11), (7, 6, 11), (8, 7, 11), (9, 8, 11), (10, 9, 11)])
me_icosphere_005.materials.append(mat_bush)
me_icosphere_005.use_remesh_preserve_volume = False
me_icosphere_005.use_remesh_preserve_attributes = False
me_icosphere_005.use_mirror_vertex_groups = False
me_icosphere_005.update()
me_icosphere = bpy.data.meshes.new('Icosphere')
me_icosphere.from_pydata([(0.0, 0.0, -1.09), (0.7887, -0.573, -0.4875), (-0.3013, -0.9272, -0.4875), (-0.9749, 0.0, -0.4875), (-0.3013, 0.9272, -0.4875), (0.7887, 0.573, -0.4875), (0.3013, -0.9272, 0.4875), (-0.7887, -0.573, 0.4875), (-0.7887, 0.573, 0.4875), (0.3013, 0.9272, 0.4875), (0.9749, 0.0, 0.4875), (0.0, 0.0, 1.09)], [], [(0, 1, 2), (1, 0, 5), (0, 2, 3), (0, 3, 4), (0, 4, 5), (1, 5, 10), (2, 1, 6), (3, 2, 7), (4, 3, 8), (5, 4, 9), (1, 10, 6), (2, 6, 7), (3, 7, 8), (4, 8, 9), (5, 9, 10), (6, 10, 11), (7, 6, 11), (8, 7, 11), (9, 8, 11), (10, 9, 11)])
me_icosphere.materials.append(mat_bush)
me_icosphere.use_remesh_preserve_volume = False
me_icosphere.use_remesh_preserve_attributes = False
me_icosphere.use_mirror_vertex_groups = False
me_icosphere.update()

# ---- objects
ob_plane_001 = bpy.data.objects.new('Plane.001', me_plane_002)
ob_plane = bpy.data.objects.new('Plane', me_plane)
ob_circle_001 = bpy.data.objects.new('Circle.001', me_circle_001)
ob_icosphere_002 = bpy.data.objects.new('Icosphere.002', me_icosphere_007)
ob_icosphere = bpy.data.objects.new('Icosphere', me_icosphere_002)
ob_icosphere_000 = bpy.data.objects.new('Icosphere.000', me_icosphere_006)
ob_icosphere_004 = bpy.data.objects.new('Icosphere.004', me_icosphere_004)
ob_icosphere_003 = bpy.data.objects.new('Icosphere.003', me_icosphere_003)
ob_camera = bpy.data.objects.new('Camera', cam_camera)
ob_circle_000 = bpy.data.objects.new('Circle.000', me_circle_000)
ob_icosphere_001 = bpy.data.objects.new('Icosphere.001', me_icosphere_001)
ob_circle_002 = bpy.data.objects.new('Circle.002', me_circle_002)
ob_icosphere_009 = bpy.data.objects.new('Icosphere.009', me_icosphere_012)
ob_icosphere_008 = bpy.data.objects.new('Icosphere.008', me_icosphere_011)
ob_icosphere_007 = bpy.data.objects.new('Icosphere.007', me_icosphere_010)
ob_icosphere_006 = bpy.data.objects.new('Icosphere.006', me_icosphere_009)
ob_icosphere_005 = bpy.data.objects.new('Icosphere.005', me_icosphere_008)
ob_plane_002 = bpy.data.objects.new('Plane.002', me_plane_001)
ob_icosphere_013 = bpy.data.objects.new('Icosphere.013', me_icosphere_014)
ob_icosphere_012 = bpy.data.objects.new('Icosphere.012', me_icosphere_013)
ob_icosphere_011 = bpy.data.objects.new('Icosphere.011', me_icosphere_005)
ob_icosphere_010 = bpy.data.objects.new('Icosphere.010', me_icosphere)

# ---- transforms, parenting, visibility, modifiers, constraints
ob_plane_001.location = (0.2008, -0.08989, 14.19)
ob_plane_001.scale = (3.786, 3.786, 3.786)
ob_plane_001.visible_camera = False
ob_plane_001.lineart.crease_threshold = 0.0
ob_plane.location = (0.0, 0.0, 0.0)
ob_plane.scale = (7.683, 7.683, 7.683)
ob_plane.lineart.crease_threshold = 0.0
ob_circle_001.location = (0.0, 0.04635, 0.0)
ob_circle_001.scale = (0.3582, 0.3582, 0.3582)
ob_circle_001.lineart.crease_threshold = 0.0
ob_icosphere_002.parent = ob_circle_001
ob_icosphere_002.matrix_parent_inverse = Matrix(((2.792, 0.0, 0.0, 0.0), (0.0, 2.792, 0.0, -0.1294), (0.0, 0.0, 2.792, 0.0), (0.0, 0.0, 0.0, 1.0)))
ob_icosphere_002.location = (0.1055, 0.4138, 6.259)
ob_icosphere_002.rotation_euler = (0.0, -0.0, -1.133)
ob_icosphere_002.scale = (1.459, 0.9858, 0.8047)
ob_icosphere_002.lineart.crease_threshold = 0.0
ob_icosphere.parent = ob_circle_001
ob_icosphere.matrix_parent_inverse = Matrix(((2.792, 0.0, 0.0, 0.0), (0.0, 2.792, 0.0, -0.1294), (0.0, 0.0, 2.792, 0.0), (0.0, 0.0, 0.0, 1.0)))
ob_icosphere.location = (0.2008, -0.5696, 6.239)
ob_icosphere.scale = (1.178, 1.178, 1.178)
ob_icosphere.lineart.crease_threshold = 0.0
ob_icosphere_000.parent = ob_circle_001
ob_icosphere_000.matrix_parent_inverse = Matrix(((2.792, 0.0, 0.0, 0.0), (0.0, 2.792, 0.0, -0.1294), (0.0, 0.0, 2.792, 0.0), (0.0, 0.0, 0.0, 1.0)))
ob_icosphere_000.location = (-0.1279, 0.9872, 5.202)
ob_icosphere_000.rotation_euler = (0.0, 0.0, -1.028)
ob_icosphere_000.scale = (0.7294, 0.3715, 0.2878)
ob_icosphere_000.lineart.crease_threshold = 0.0
ob_icosphere_004.parent = ob_circle_001
ob_icosphere_004.matrix_parent_inverse = Matrix(((2.792, 0.0, 0.0, 0.0), (0.0, 2.792, 0.0, -0.1294), (0.0, 0.0, 2.792, 0.0), (0.0, 0.0, 0.0, 1.0)))
ob_icosphere_004.location = (-0.9286, 0.4413, 3.837)
ob_icosphere_004.scale = (0.808, 0.5038, 0.5038)
ob_icosphere_004.lineart.crease_threshold = 0.0
ob_icosphere_003.parent = ob_circle_001
ob_icosphere_003.matrix_parent_inverse = Matrix(((2.792, 0.0, 0.0, 0.0), (0.0, 2.792, 0.0, -0.1294), (0.0, 0.0, 2.792, 0.0), (0.0, 0.0, 0.0, 1.0)))
ob_icosphere_003.location = (0.827, -0.2181, 2.533)
ob_icosphere_003.rotation_euler = (0.0, -0.0, -0.2327)
ob_icosphere_003.scale = (0.3582, 0.3582, 0.3582)
ob_icosphere_003.lineart.crease_threshold = 0.0
ob_camera.location = (0.9716, -16.71, 6.925)
ob_camera.rotation_euler = (1.357, -2.136e-08, 0.06787)
ob_camera.lock_rotations_4d = False
ob_camera.empty_display_type = 'ARROWS'
ob_camera.color = (0.0, 0.0, 0.0, 0.0)
ob_camera.display_type = 'WIRE'
ob_camera.lineart.crease_threshold = 0.0
ob_circle_000.location = (-4.553, 0.0, 0.0)
ob_circle_000.scale = (0.3582, 0.3582, 0.3582)
ob_circle_000.lineart.crease_threshold = 0.0
ob_icosphere_001.parent = ob_circle_000
ob_icosphere_001.matrix_parent_inverse = Matrix(((2.792, 0.0, 0.0, 12.71), (0.0, 2.792, 0.0, 0.0), (0.0, 0.0, 2.792, 0.0), (0.0, 0.0, 0.0, 1.0)))
ob_icosphere_001.location = (-5.445, -1.213, 7.548)
ob_icosphere_001.rotation_euler = (0.7633, -1.164, -1.313)
ob_icosphere_001.scale = (1.155, 1.155, 1.155)
ob_icosphere_001.lineart.crease_threshold = 0.0
ob_circle_002.location = (0.001929, 0.0384, 0.02406)
ob_circle_002.rotation_euler = (0.0, -0.0, -2.868)
ob_circle_002.scale = (0.3582, 0.3582, 0.3582)
ob_circle_002.lineart.crease_threshold = 0.0
ob_icosphere_009.parent = ob_circle_002
ob_icosphere_009.matrix_parent_inverse = Matrix(((-2.688, -0.7534, 0.0, 0.03412), (0.7534, -2.688, 0.0, 0.1018), (0.0, 0.0, 2.792, -0.06719), (0.0, 0.0, 0.0, 1.0)))
ob_icosphere_009.location = (-0.3939, 0.4984, 5.854)
ob_icosphere_009.rotation_euler = (0.0, -0.0, -0.2327)
ob_icosphere_009.scale = (0.6033, 0.6265, 0.4395)
ob_icosphere_009.lineart.crease_threshold = 0.0
ob_icosphere_008.parent = ob_circle_002
ob_icosphere_008.matrix_parent_inverse = Matrix(((-2.688, -0.7534, 0.0, 0.03412), (0.7534, -2.688, 0.0, 0.1018), (0.0, 0.0, 2.792, -0.06719), (0.0, 0.0, 0.0, 1.0)))
ob_icosphere_008.location = (0.9721, 0.01088, 4.101)
ob_icosphere_008.scale = (0.808, 0.5038, 0.5038)
ob_icosphere_008.lineart.crease_threshold = 0.0
ob_icosphere_007.parent = ob_circle_002
ob_icosphere_007.matrix_parent_inverse = Matrix(((-2.688, -0.7534, 0.0, 0.03412), (0.7534, -2.688, 0.0, 0.1018), (0.0, 0.0, 2.792, -0.06719), (0.0, 0.0, 0.0, 1.0)))
ob_icosphere_007.location = (-0.9428, 0.1381, 2.539)
ob_icosphere_007.rotation_euler = (0.5016, -0.02976, -0.4991)
ob_icosphere_007.scale = (0.5441, 0.3319, 0.2858)
ob_icosphere_007.lineart.crease_threshold = 0.0
ob_icosphere_006.parent = ob_circle_002
ob_icosphere_006.matrix_parent_inverse = Matrix(((-2.688, -0.7534, 0.0, 0.03412), (0.7534, -2.688, 0.0, 0.1018), (0.0, 0.0, 2.792, -0.06719), (0.0, 0.0, 0.0, 1.0)))
ob_icosphere_006.location = (0.2008, -0.8987, 5.938)
ob_icosphere_006.scale = (1.087, 1.438, 1.087)
ob_icosphere_006.lineart.crease_threshold = 0.0
ob_icosphere_005.parent = ob_circle_002
ob_icosphere_005.matrix_parent_inverse = Matrix(((-2.688, -0.7534, 0.0, 0.03412), (0.7534, -2.688, 0.0, 0.1018), (0.0, 0.0, 2.792, -0.06719), (0.0, 0.0, 0.0, 1.0)))
ob_icosphere_005.location = (0.1055, 0.2135, 6.419)
ob_icosphere_005.rotation_euler = (0.0, -0.0, -1.133)
ob_icosphere_005.scale = (0.7544, 0.6677, 0.5761)
ob_icosphere_005.lineart.crease_threshold = 0.0
ob_plane_002.location = (-0.04835, 0.2675, 4.076)
ob_plane_002.rotation_euler = (-1.563, 1.488, -0.05236)
ob_plane_002.scale = (0.307, 0.3028, 0.3028)
ob_plane_002.lineart.crease_threshold = 0.0
ob_icosphere_013.location = (-0.5814, 0.7308, 0.4492)
ob_icosphere_013.rotation_euler = (0.4395, -0.7134, -0.7609)
ob_icosphere_013.scale = (1.095, 1.095, 1.095)
ob_icosphere_013.lineart.crease_threshold = 0.0
ob_icosphere_012.location = (0.9556, -0.06173, 0.4724)
ob_icosphere_012.rotation_euler = (1.821, -0.3723, -2.532)
ob_icosphere_012.scale = (0.7653, 0.7653, 0.7653)
ob_icosphere_012.lineart.crease_threshold = 0.0
ob_icosphere_011.location = (-0.8154, -0.4225, 0.5612)
ob_icosphere_011.rotation_euler = (0.4395, -0.7134, -0.7609)
ob_icosphere_011.scale = (0.6506, 0.6506, 0.6506)
ob_icosphere_011.lineart.crease_threshold = 0.0
ob_icosphere_010.location = (0.0, 0.0, 0.7529)
ob_icosphere_010.lineart.crease_threshold = 0.0

# ---- collection membership
col_collection_1.objects.link(ob_plane_001)
col_collection_1.objects.link(ob_plane)
col_collection_1.objects.link(ob_circle_001)
col_collection_1.objects.link(ob_icosphere_002)
col_collection_1.objects.link(ob_icosphere)
col_collection_1.objects.link(ob_icosphere_000)
col_collection_1.objects.link(ob_icosphere_004)
col_collection_1.objects.link(ob_icosphere_003)
col_collection_1.objects.link(ob_camera)
col_collection_2.objects.link(ob_circle_000)
col_collection_2.objects.link(ob_icosphere_001)
col_collection_3.objects.link(ob_circle_002)
col_collection_3.objects.link(ob_icosphere_009)
col_collection_3.objects.link(ob_icosphere_008)
col_collection_3.objects.link(ob_icosphere_007)
col_collection_3.objects.link(ob_icosphere_006)
col_collection_3.objects.link(ob_icosphere_005)
col_collection_3.objects.link(ob_plane_002)
col_collection_4.objects.link(ob_icosphere_013)
col_collection_4.objects.link(ob_icosphere_012)
col_collection_4.objects.link(ob_icosphere_011)
col_collection_4.objects.link(ob_icosphere_010)

# ---- scene / render settings (as saved in the file)
scene.camera = ob_camera
scene.frame_start = 1; scene.frame_end = 250; scene.frame_set(0)
scene.render.engine = 'CYCLES'
scene.render.resolution_percentage = 50
scene.render.dither_intensity = 0.0
scene.cycles.use_denoising = False
scene.cycles.samples = 10
scene.cycles.sampling_pattern = 'TABULATED_SOBOL'
scene.cycles.light_sampling_threshold = 0.0
scene.cycles.use_adaptive_sampling = False
scene.cycles.use_light_tree = False
scene.cycles.blur_glossy = 0.0
scene.cycles.pixel_filter_type = 'GAUSSIAN'
scene.cycles.sample_clamp_indirect = 0.0
scene.view_settings.view_transform = 'Standard'
bpy.context.view_layer.update()
